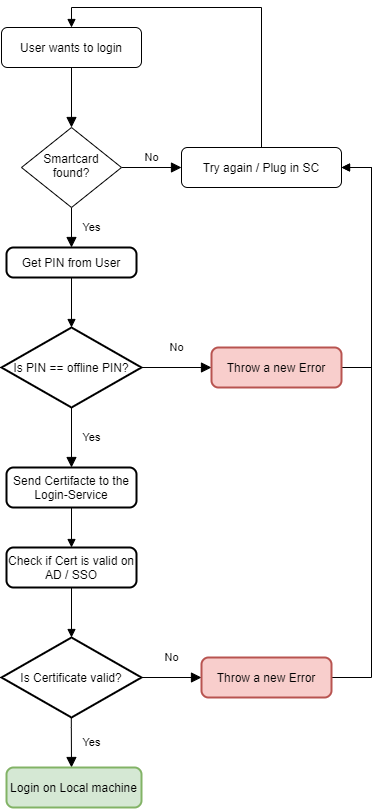

The diagram above was exported from draw.io. Its source (the exported page's mxGraphModel, read from the mxfile embedded in the PNG):
<mxGraphModel dx="1093" dy="717" grid="1" gridSize="10" guides="1" tooltips="1" connect="1" arrows="1" fold="1" page="1" pageScale="1" pageWidth="827" pageHeight="1169" math="0" shadow="0">
  <root>
    <mxCell id="WIyWlLk6GJQsqaUBKTNV-0" />
    <mxCell id="WIyWlLk6GJQsqaUBKTNV-1" parent="WIyWlLk6GJQsqaUBKTNV-0" />
    <mxCell id="WIyWlLk6GJQsqaUBKTNV-2" value="" style="rounded=0;html=1;jettySize=auto;orthogonalLoop=1;fontSize=11;endArrow=block;endFill=1;endSize=8;strokeWidth=1;shadow=0;labelBackgroundColor=none;edgeStyle=orthogonalEdgeStyle;" parent="WIyWlLk6GJQsqaUBKTNV-1" source="WIyWlLk6GJQsqaUBKTNV-3" target="WIyWlLk6GJQsqaUBKTNV-6" edge="1">
      <mxGeometry relative="1" as="geometry" />
    </mxCell>
    <mxCell id="WIyWlLk6GJQsqaUBKTNV-3" value="User wants to login" style="rounded=1;whiteSpace=wrap;html=1;fontSize=12;glass=0;strokeWidth=1;shadow=0;" parent="WIyWlLk6GJQsqaUBKTNV-1" vertex="1">
      <mxGeometry x="180" y="80" width="140" height="40" as="geometry" />
    </mxCell>
    <mxCell id="WIyWlLk6GJQsqaUBKTNV-4" value="Yes" style="rounded=0;html=1;jettySize=auto;orthogonalLoop=1;fontSize=11;endArrow=block;endFill=1;endSize=8;strokeWidth=1;shadow=0;labelBackgroundColor=none;edgeStyle=orthogonalEdgeStyle;" parent="WIyWlLk6GJQsqaUBKTNV-1" source="WIyWlLk6GJQsqaUBKTNV-6" edge="1">
      <mxGeometry y="20" relative="1" as="geometry">
        <mxPoint as="offset" />
        <mxPoint x="250" y="300" as="targetPoint" />
      </mxGeometry>
    </mxCell>
    <mxCell id="WIyWlLk6GJQsqaUBKTNV-5" value="No" style="edgeStyle=orthogonalEdgeStyle;rounded=0;html=1;jettySize=auto;orthogonalLoop=1;fontSize=11;endArrow=block;endFill=1;endSize=8;strokeWidth=1;shadow=0;labelBackgroundColor=none;" parent="WIyWlLk6GJQsqaUBKTNV-1" source="WIyWlLk6GJQsqaUBKTNV-6" target="WIyWlLk6GJQsqaUBKTNV-7" edge="1">
      <mxGeometry y="10" relative="1" as="geometry">
        <mxPoint as="offset" />
      </mxGeometry>
    </mxCell>
    <mxCell id="WIyWlLk6GJQsqaUBKTNV-6" value="Smartcard found?" style="rhombus;whiteSpace=wrap;html=1;shadow=0;fontFamily=Helvetica;fontSize=12;align=center;strokeWidth=1;spacing=6;spacingTop=-4;" parent="WIyWlLk6GJQsqaUBKTNV-1" vertex="1">
      <mxGeometry x="200" y="180" width="100" height="80" as="geometry" />
    </mxCell>
    <mxCell id="PHZ0f08pVOLWhleYutBY-26" style="edgeStyle=orthogonalEdgeStyle;rounded=0;orthogonalLoop=1;jettySize=auto;html=1;entryX=0.5;entryY=0;entryDx=0;entryDy=0;endArrow=block;endFill=1;" edge="1" parent="WIyWlLk6GJQsqaUBKTNV-1" source="WIyWlLk6GJQsqaUBKTNV-7" target="WIyWlLk6GJQsqaUBKTNV-3">
      <mxGeometry relative="1" as="geometry">
        <Array as="points">
          <mxPoint x="440" y="60" />
          <mxPoint x="250" y="60" />
        </Array>
      </mxGeometry>
    </mxCell>
    <mxCell id="WIyWlLk6GJQsqaUBKTNV-7" value="Try again / Plug in SC" style="rounded=1;whiteSpace=wrap;html=1;fontSize=12;glass=0;strokeWidth=1;shadow=0;" parent="WIyWlLk6GJQsqaUBKTNV-1" vertex="1">
      <mxGeometry x="360" y="200" width="160" height="40" as="geometry" />
    </mxCell>
    <mxCell id="PHZ0f08pVOLWhleYutBY-0" value="Is PIN == offline PIN?" style="strokeWidth=2;html=1;shape=mxgraph.flowchart.decision;whiteSpace=wrap;" vertex="1" parent="WIyWlLk6GJQsqaUBKTNV-1">
      <mxGeometry x="180" y="380" width="140" height="80" as="geometry" />
    </mxCell>
    <mxCell id="PHZ0f08pVOLWhleYutBY-4" style="edgeStyle=orthogonalEdgeStyle;rounded=0;orthogonalLoop=1;jettySize=auto;html=1;endArrow=block;endFill=1;" edge="1" parent="WIyWlLk6GJQsqaUBKTNV-1" source="PHZ0f08pVOLWhleYutBY-1" target="PHZ0f08pVOLWhleYutBY-0">
      <mxGeometry relative="1" as="geometry" />
    </mxCell>
    <mxCell id="PHZ0f08pVOLWhleYutBY-1" value="Get PIN from User" style="rounded=1;whiteSpace=wrap;html=1;absoluteArcSize=1;arcSize=14;strokeWidth=2;" vertex="1" parent="WIyWlLk6GJQsqaUBKTNV-1">
      <mxGeometry x="185" y="300" width="130" height="30" as="geometry" />
    </mxCell>
    <mxCell id="PHZ0f08pVOLWhleYutBY-6" value="No" style="rounded=0;html=1;jettySize=auto;orthogonalLoop=1;fontSize=11;endArrow=block;endFill=1;endSize=8;strokeWidth=1;shadow=0;labelBackgroundColor=none;edgeStyle=orthogonalEdgeStyle;exitX=1;exitY=0.5;exitDx=0;exitDy=0;exitPerimeter=0;" edge="1" parent="WIyWlLk6GJQsqaUBKTNV-1" source="PHZ0f08pVOLWhleYutBY-0">
      <mxGeometry y="20" relative="1" as="geometry">
        <mxPoint as="offset" />
        <mxPoint x="259.88" y="340" as="sourcePoint" />
        <mxPoint x="390" y="420" as="targetPoint" />
      </mxGeometry>
    </mxCell>
    <mxCell id="PHZ0f08pVOLWhleYutBY-7" value="Yes" style="rounded=0;html=1;jettySize=auto;orthogonalLoop=1;fontSize=11;endArrow=block;endFill=1;endSize=8;strokeWidth=1;shadow=0;labelBackgroundColor=none;edgeStyle=orthogonalEdgeStyle;exitX=0.5;exitY=1;exitDx=0;exitDy=0;exitPerimeter=0;" edge="1" parent="WIyWlLk6GJQsqaUBKTNV-1" source="PHZ0f08pVOLWhleYutBY-0">
      <mxGeometry y="20" relative="1" as="geometry">
        <mxPoint as="offset" />
        <mxPoint x="240" y="500" as="sourcePoint" />
        <mxPoint x="250" y="520" as="targetPoint" />
      </mxGeometry>
    </mxCell>
    <mxCell id="PHZ0f08pVOLWhleYutBY-9" style="edgeStyle=orthogonalEdgeStyle;rounded=0;orthogonalLoop=1;jettySize=auto;html=1;entryX=1;entryY=0.5;entryDx=0;entryDy=0;endArrow=block;endFill=1;" edge="1" parent="WIyWlLk6GJQsqaUBKTNV-1" source="PHZ0f08pVOLWhleYutBY-8" target="WIyWlLk6GJQsqaUBKTNV-7">
      <mxGeometry relative="1" as="geometry">
        <Array as="points">
          <mxPoint x="550" y="420" />
          <mxPoint x="550" y="220" />
        </Array>
      </mxGeometry>
    </mxCell>
    <mxCell id="PHZ0f08pVOLWhleYutBY-8" value="Throw a new Error" style="rounded=1;whiteSpace=wrap;html=1;absoluteArcSize=1;arcSize=14;strokeWidth=2;fillColor=#f8cecc;strokeColor=#b85450;" vertex="1" parent="WIyWlLk6GJQsqaUBKTNV-1">
      <mxGeometry x="390" y="400" width="130" height="40" as="geometry" />
    </mxCell>
    <mxCell id="PHZ0f08pVOLWhleYutBY-14" style="edgeStyle=orthogonalEdgeStyle;rounded=0;orthogonalLoop=1;jettySize=auto;html=1;entryX=0.5;entryY=0;entryDx=0;entryDy=0;entryPerimeter=0;endArrow=block;endFill=1;" edge="1" parent="WIyWlLk6GJQsqaUBKTNV-1" source="PHZ0f08pVOLWhleYutBY-12">
      <mxGeometry relative="1" as="geometry">
        <mxPoint x="250" y="600" as="targetPoint" />
      </mxGeometry>
    </mxCell>
    <mxCell id="PHZ0f08pVOLWhleYutBY-12" value="Send Certifacte to the Login-Service" style="rounded=1;whiteSpace=wrap;html=1;absoluteArcSize=1;arcSize=14;strokeWidth=2;" vertex="1" parent="WIyWlLk6GJQsqaUBKTNV-1">
      <mxGeometry x="185" y="520" width="130" height="40" as="geometry" />
    </mxCell>
    <mxCell id="PHZ0f08pVOLWhleYutBY-21" style="edgeStyle=orthogonalEdgeStyle;rounded=0;orthogonalLoop=1;jettySize=auto;html=1;entryX=0.5;entryY=0;entryDx=0;entryDy=0;entryPerimeter=0;endArrow=block;endFill=1;" edge="1" parent="WIyWlLk6GJQsqaUBKTNV-1" source="PHZ0f08pVOLWhleYutBY-15" target="PHZ0f08pVOLWhleYutBY-17">
      <mxGeometry relative="1" as="geometry" />
    </mxCell>
    <mxCell id="PHZ0f08pVOLWhleYutBY-15" value="Check if Cert is valid on AD / SSO" style="rounded=1;whiteSpace=wrap;html=1;absoluteArcSize=1;arcSize=14;strokeWidth=2;" vertex="1" parent="WIyWlLk6GJQsqaUBKTNV-1">
      <mxGeometry x="185" y="600" width="130" height="40" as="geometry" />
    </mxCell>
    <mxCell id="PHZ0f08pVOLWhleYutBY-17" value="Is Certificate valid?" style="strokeWidth=2;html=1;shape=mxgraph.flowchart.decision;whiteSpace=wrap;" vertex="1" parent="WIyWlLk6GJQsqaUBKTNV-1">
      <mxGeometry x="180" y="690" width="140" height="80" as="geometry" />
    </mxCell>
    <mxCell id="PHZ0f08pVOLWhleYutBY-19" value="Yes" style="rounded=0;html=1;jettySize=auto;orthogonalLoop=1;fontSize=11;endArrow=block;endFill=1;endSize=8;strokeWidth=1;shadow=0;labelBackgroundColor=none;edgeStyle=orthogonalEdgeStyle;exitX=0.5;exitY=1;exitDx=0;exitDy=0;exitPerimeter=0;" edge="1" parent="WIyWlLk6GJQsqaUBKTNV-1">
      <mxGeometry y="20" relative="1" as="geometry">
        <mxPoint as="offset" />
        <mxPoint x="249.79999999999995" y="770" as="sourcePoint" />
        <mxPoint x="250" y="820" as="targetPoint" />
        <Array as="points">
          <mxPoint x="250" y="780" />
          <mxPoint x="250" y="780" />
        </Array>
      </mxGeometry>
    </mxCell>
    <mxCell id="PHZ0f08pVOLWhleYutBY-20" value="No" style="rounded=0;html=1;jettySize=auto;orthogonalLoop=1;fontSize=11;endArrow=block;endFill=1;endSize=8;strokeWidth=1;shadow=0;labelBackgroundColor=none;edgeStyle=orthogonalEdgeStyle;exitX=1;exitY=0.5;exitDx=0;exitDy=0;exitPerimeter=0;" edge="1" parent="WIyWlLk6GJQsqaUBKTNV-1" source="PHZ0f08pVOLWhleYutBY-17">
      <mxGeometry x="0.6667" y="28" relative="1" as="geometry">
        <mxPoint x="-20" y="8" as="offset" />
        <mxPoint x="319.99999999999994" y="720" as="sourcePoint" />
        <mxPoint x="380" y="730" as="targetPoint" />
        <Array as="points">
          <mxPoint x="370" y="730" />
        </Array>
      </mxGeometry>
    </mxCell>
    <mxCell id="PHZ0f08pVOLWhleYutBY-23" style="edgeStyle=orthogonalEdgeStyle;rounded=0;orthogonalLoop=1;jettySize=auto;html=1;endArrow=block;endFill=1;" edge="1" parent="WIyWlLk6GJQsqaUBKTNV-1" source="PHZ0f08pVOLWhleYutBY-22">
      <mxGeometry relative="1" as="geometry">
        <mxPoint x="520" y="219.9999999999999" as="targetPoint" />
        <Array as="points">
          <mxPoint x="550" y="730" />
          <mxPoint x="550" y="220" />
        </Array>
      </mxGeometry>
    </mxCell>
    <mxCell id="PHZ0f08pVOLWhleYutBY-22" value="Throw a new Error" style="rounded=1;whiteSpace=wrap;html=1;absoluteArcSize=1;arcSize=14;strokeWidth=2;fillColor=#f8cecc;strokeColor=#b85450;" vertex="1" parent="WIyWlLk6GJQsqaUBKTNV-1">
      <mxGeometry x="380" y="710" width="130" height="40" as="geometry" />
    </mxCell>
    <mxCell id="PHZ0f08pVOLWhleYutBY-25" value="Login on Local machine" style="rounded=1;whiteSpace=wrap;html=1;absoluteArcSize=1;arcSize=14;strokeWidth=2;fillColor=#d5e8d4;strokeColor=#82b366;" vertex="1" parent="WIyWlLk6GJQsqaUBKTNV-1">
      <mxGeometry x="185" y="820" width="135" height="40" as="geometry" />
    </mxCell>
  </root>
</mxGraphModel>